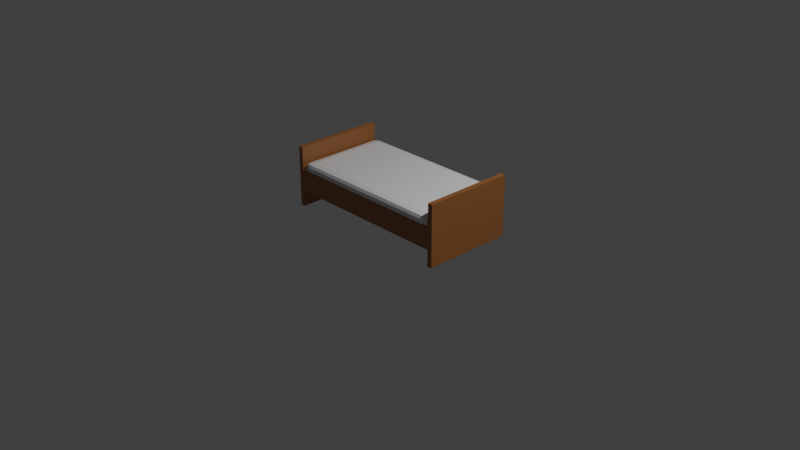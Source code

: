 # Source: Bench_applied.blend  (saved by Blender 5.3.31; exported with 4.5.12 LTS)
import bpy
from mathutils import Matrix  # noqa: F401  (used for matrix-valued properties, if any)

bpy.ops.wm.read_factory_settings(use_empty=True)
scene = bpy.context.scene
scene.name = 'Scene'

# ---- collections
col_collection = bpy.data.collections.new('Collection'); scene.collection.children.link(col_collection)

# ---- materials (node trees are filled in below, after node groups)
mat_material_002 = bpy.data.materials.new('Material.002')
mat_material_004 = bpy.data.materials.new('Material.004')

# ---- material node trees
mat_material_002.use_nodes = True; mat_material_002.node_tree.nodes.clear()
_N = mat_material_002.node_tree.nodes; _L = mat_material_002.node_tree.links
n0 = _N.new('ShaderNodeOutputMaterial'); n0.name = 'Material Output'; n0.location = (200, 100)
n1 = _N.new('ShaderNodeRGB'); n1.name = 'Color'; n1.location = (-210, 98)
n1.outputs[0].default_value = (0.3106, 0.1106, 0.02381, 1.0)
n2 = _N.new('ShaderNodeBsdfPrincipled'); n2.name = 'Principled BSDF'; n2.location = (-53, 99)
n2.inputs[10].default_value = 0.005
_L.new(n1.outputs[0], n2.inputs[0])
_L.new(n2.outputs[0], n0.inputs[0])
n0.is_active_output = True
mat_material_004.use_nodes = True; mat_material_004.node_tree.nodes.clear()
_N = mat_material_004.node_tree.nodes; _L = mat_material_004.node_tree.links
n0 = _N.new('ShaderNodeOutputMaterial'); n0.name = 'Material Output'; n0.location = (374, -315)
n1 = _N.new('ShaderNodeRGB'); n1.name = 'Color'; n1.location = (-204, -233)
n1.outputs[0].default_value = (0.7405, 0.7405, 0.7405, 1.0)
n2 = _N.new('ShaderNodeBsdfPrincipled'); n2.name = 'Principled BSDF'; n2.location = (108, -326)
n2.inputs[10].default_value = 0.005
_L.new(n1.outputs[0], n2.inputs[0])
_L.new(n2.outputs[0], n0.inputs[0])
n0.is_active_output = True

# ---- world
world_world = bpy.data.worlds.new('World'); scene.world = world_world
world_world.use_nodes = True; world_world.node_tree.nodes.clear()
_N = world_world.node_tree.nodes; _L = world_world.node_tree.links
n0 = _N.new('ShaderNodeOutputWorld'); n0.name = 'World Output'; n0.location = (200, 100)
n1 = _N.new('ShaderNodeBackground'); n1.name = 'Background'; n1.location = (-200, 100)
n1.inputs[0].default_value = (0.05088, 0.05088, 0.05088, 1.0)
_L.new(n1.outputs[0], n0.inputs[0])
n0.is_active_output = True
world_world.color = (0.05088, 0.05088, 0.05088)
world_world.sun_shadow_jitter_overblur = 0.0

# ---- cameras
cam_camera = bpy.data.cameras.new('Camera')
cam_camera.clip_end = 100.0
cam_camera.ortho_scale = 7.314

# ---- lights
light_light = bpy.data.lights.new('Light', 'POINT')
light_light.energy = 1000.0
light_light.shadow_soft_size = 0.1

# ---- meshes
me_cube_007 = bpy.data.meshes.new('Cube.007')
me_cube_007.from_pydata([(0.959, 0.4935, 0.6466), (0.959, 0.4935, -0.008056), (0.959, -0.4937, 0.6466), (0.959, -0.4937, -0.008056), (0.9068, 0.4935, 0.6466), (0.9068, 0.4935, -0.008056), (0.9068, -0.4937, 0.6466), (0.9068, -0.4937, -0.008056), (0.959, 0.4935, 0.3998), (0.959, -0.4937, 0.3998), (0.9068, -0.4937, 0.3998), (0.9068, 0.4935, 0.3998), (0.959, 0.4935, 0.3312), (0.959, -0.4937, 0.3312), (0.9068, -0.4937, 0.3312), (0.9068, 0.4935, 0.3312), (0.0, -0.4937, 0.3998), (0.0, 0.4935, 0.3998), (0.0, -0.4937, 0.3312), (0.0, 0.4935, 0.3312), (0.9068, 0.5261, 0.3998), (0.9068, 0.5261, 0.3312), (0.0, 0.5261, 0.3998), (0.0, 0.5261, 0.3312), (0.959, -0.4526, 0.6466), (0.959, -0.4526, -0.008056), (0.9068, -0.4526, 0.6466), (0.9068, -0.4526, -0.008056), (0.9068, -0.4526, 0.3998), (0.959, -0.4526, 0.3998), (0.9068, -0.4526, 0.3312), (0.959, -0.4526, 0.3312), (0.0, -0.4526, 0.3998), (0.0, -0.4526, 0.3312), (0.9068, -0.4937, 0.1657), (0.0, -0.4937, 0.1657), (0.9068, -0.4526, 0.1657), (0.0, -0.4526, 0.1657), (-0.959, 0.4935, 0.6466), (-0.959, 0.4935, -0.008056), (-0.959, -0.4937, 0.6466), (-0.959, -0.4937, -0.008056), (-0.9068, 0.4935, 0.6466), (-0.9068, 0.4935, -0.008056), (-0.9068, -0.4937, 0.6466), (-0.9068, -0.4937, -0.008056), (-0.959, 0.4935, 0.3998), (-0.959, -0.4937, 0.3998), (-0.9068, -0.4937, 0.3998), (-0.9068, 0.4935, 0.3998), (-0.959, 0.4935, 0.3312), (-0.959, -0.4937, 0.3312), (-0.9068, -0.4937, 0.3312), (-0.9068, 0.4935, 0.3312), (-0.9068, 0.5261, 0.3998), (-0.9068, 0.5261, 0.3312), (-0.959, -0.4526, 0.6466), (-0.959, -0.4526, -0.008056), (-0.9068, -0.4526, 0.6466), (-0.9068, -0.4526, -0.008056), (-0.9068, -0.4526, 0.3998), (-0.959, -0.4526, 0.3998), (-0.9068, -0.4526, 0.3312), (-0.959, -0.4526, 0.3312), (-0.9068, -0.4937, 0.1657), (-0.9068, -0.4526, 0.1657), (-0.8731, -0.4668, 0.396), (-0.8643, -0.4621, 0.466), (-0.8731, 0.4843, 0.396), (-0.8643, 0.4796, 0.466), (0.8731, -0.4668, 0.396), (0.8643, -0.4621, 0.466), (0.8731, 0.4843, 0.396), (0.8643, 0.4796, 0.466), (-0.8782, -0.4741, 0.4161), (-0.8782, 0.4916, 0.4161), (0.8782, 0.4916, 0.4161), (0.8782, -0.4741, 0.4161), (-0.879, -0.424, 0.3953), (-0.8732, -0.4706, 0.4442), (-0.8693, 0.4368, 0.4716), (-0.8787, 0.4911, 0.4006), (-0.8173, 0.4912, 0.3953), (0.8082, 0.486, 0.4716), (0.8787, 0.4911, 0.4006), (0.879, 0.4415, 0.3953), (0.8693, -0.4193, 0.4716), (0.8787, -0.4736, 0.4006), (0.8173, -0.4737, 0.3953), (-0.8082, -0.4685, 0.4716), (0.8173, 0.4912, 0.3953), (-0.8082, 0.486, 0.4716), (-0.8173, -0.4737, 0.3953), (0.8082, -0.4685, 0.4716), (-0.879, 0.4415, 0.3953), (-0.8693, -0.4193, 0.4716), (0.879, -0.424, 0.3953), (0.8693, 0.4368, 0.4716), (-0.8787, -0.4736, 0.4006), (-0.8732, 0.4881, 0.4442), (0.8732, 0.4881, 0.4442), (0.8732, -0.4706, 0.4442), (-0.8906, -0.4241, 0.4161), (0.8906, 0.4416, 0.4161), (-0.8163, 0.5062, 0.4161), (0.8163, -0.4886, 0.4161), (-0.8163, -0.4886, 0.4161), (0.8906, -0.4241, 0.4161), (0.8163, 0.5062, 0.4161), (-0.8906, 0.4416, 0.4161), (-0.8849, 0.4395, 0.4449), (0.8125, 0.502, 0.4449), (0.8849, -0.4219, 0.4449), (-0.8125, -0.4845, 0.4449), (-0.8074, -0.4193, 0.4832), (0.8074, -0.4193, 0.4832), (0.8125, -0.4845, 0.4449), (-0.8125, 0.502, 0.4449), (0.8074, 0.4368, 0.4832), (-0.8074, 0.4368, 0.4832), (0.8849, 0.4395, 0.4449), (-0.8849, -0.4219, 0.4449), (-0.8906, -0.4247, 0.4005), (0.8906, 0.4422, 0.4005), (-0.8177, 0.5051, 0.4005), (0.8177, -0.4876, 0.4005), (-0.8177, -0.4876, 0.4005), (0.8906, -0.4247, 0.4005), (0.8177, 0.5051, 0.4005), (-0.8906, 0.4422, 0.4005)], [], [(31, 25, 3, 13), (13, 3, 7, 14), (30, 27, 5, 15), (15, 5, 1, 12), (24, 26, 4, 0), (27, 25, 1, 5), (4, 11, 8, 0), (26, 28, 11, 4), (2, 9, 10, 6), (24, 29, 9, 2), (11, 15, 12, 8), (28, 10, 16, 32), (9, 13, 14, 10), (29, 31, 13, 9), (32, 33, 19, 17), (15, 11, 20, 21), (10, 14, 18, 16), (30, 15, 19, 33), (21, 20, 22, 23), (11, 17, 22, 20), (17, 19, 23, 22), (19, 15, 21, 23), (30, 33, 37, 36), (16, 18, 33, 32), (8, 12, 31, 29), (11, 28, 32, 17), (0, 8, 29, 24), (6, 10, 28, 26), (7, 3, 25, 27), (2, 6, 26, 24), (14, 7, 27, 30), (12, 1, 25, 31), (34, 36, 37, 35), (14, 30, 36, 34), (18, 14, 34, 35), (33, 18, 35, 37), (63, 51, 41, 57), (51, 52, 45, 41), (62, 53, 43, 59), (53, 50, 39, 43), (56, 38, 42, 58), (59, 43, 39, 57), (42, 38, 46, 49), (58, 42, 49, 60), (40, 44, 48, 47), (56, 40, 47, 61), (49, 46, 50, 53), (60, 32, 16, 48), (47, 48, 52, 51), (61, 47, 51, 63), (53, 55, 54, 49), (48, 16, 18, 52), (62, 33, 19, 53), (55, 23, 22, 54), (49, 54, 22, 17), (19, 23, 55, 53), (62, 65, 37, 33), (46, 61, 63, 50), (49, 17, 32, 60), (38, 56, 61, 46), (44, 58, 60, 48), (45, 59, 57, 41), (40, 56, 58, 44), (52, 62, 59, 45), (50, 63, 57, 39), (64, 35, 37, 65), (52, 64, 65, 62), (18, 35, 64, 52), (110, 80, 69, 99), (109, 110, 99, 75), (114, 89, 93, 115), (111, 83, 73, 100), (108, 111, 100, 76), (121, 110, 109, 102), (112, 86, 71, 101), (107, 112, 101, 77), (117, 111, 108, 104), (113, 89, 67, 79), (106, 113, 79, 74), (123, 127, 96, 85), (114, 95, 67, 89), (125, 126, 92, 88), (116, 113, 106, 105), (86, 115, 93, 71), (118, 115, 86, 97), (77, 101, 116, 105), (101, 71, 93, 116), (91, 83, 111, 117), (75, 99, 117, 104), (99, 69, 91, 117), (91, 119, 118, 83), (104, 108, 128, 124), (73, 83, 118, 97), (95, 114, 119, 80), (91, 69, 80, 119), (97, 86, 112, 120), (76, 100, 120, 103), (100, 73, 97, 120), (95, 80, 110, 121), (74, 79, 121, 102), (79, 67, 95, 121), (102, 109, 129, 122), (103, 107, 127, 123), (120, 112, 107, 103), (66, 98, 122, 78), (98, 74, 102, 122), (122, 129, 94, 78), (72, 84, 123, 85), (84, 76, 103, 123), (105, 106, 126, 125), (114, 115, 118, 119), (68, 81, 124, 82), (81, 75, 104, 124), (124, 128, 90, 82), (70, 87, 125, 88), (87, 77, 105, 125), (126, 106, 74, 98), (92, 126, 98, 66), (127, 107, 77, 87), (96, 127, 87, 70), (128, 108, 76, 84), (90, 128, 84, 72), (129, 109, 75, 81), (94, 129, 81, 68), (93, 89, 113, 116)])
me_cube_007.polygons.foreach_set('material_index', [0, 0, 0, 0, 0, 0, 0, 0, 0, 0, 0, 0, 0, 0, 0, 0, 0, 0, 0, 0, 0, 0, 0, 0, 0, 0, 0, 0, 0, 0, 0, 0, 0, 0, 0, 0, 0, 0, 0, 0, 0, 0, 0, 0, 0, 0, 0, 0, 0, 0, 0, 0, 0, 0, 0, 0, 0, 0, 0, 0, 0, 0, 0, 0, 0, 0, 0, 0, 1, 1, 1, 1, 1, 1, 1, 1, 1, 1, 1, 1, 1, 1, 1, 1, 1, 1, 1, 1, 1, 1, 1, 1, 1, 1, 1, 1, 1, 1, 1, 1, 1, 1, 1, 1, 1, 1, 1, 1, 1, 1, 1, 1, 1, 1, 1, 1, 1, 1, 1, 1, 1, 1, 1, 1, 1])
_uv = me_cube_007.uv_layers.new(name='UVMap')
_uv.uv.foreach_set('vector', [0.4596, 0.2396, 0.625, 0.2396, 0.625, 0.25, 0.4596, 0.25, 0.4596, 0.25, 0.625, 0.25, 0.625, 0.5, 0.4596, 0.5, 0.4596, 0.5104, 0.625, 0.5104, 0.625, 0.75, 0.4596, 0.75, 0.4596, 0.75, 0.625, 0.75, 0.625, 1.0, 0.4596, 1.0, 0.125, 0.5104, 0.375, 0.5104, 0.375, 0.75, 0.125, 0.75, 0.625, 0.5104, 0.875, 0.5104, 0.875, 0.75, 0.625, 0.75, 0.375, 0.75, 0.4334, 0.75, 0.4334, 1.0, 0.375, 1.0, 0.375, 0.5104, 0.4334, 0.5104, 0.4334, 0.75, 0.375, 0.75, 0.375, 0.25, 0.4334, 0.25, 0.4334, 0.5, 0.375, 0.5, 0.375, 0.2396, 0.4334, 0.2396, 0.4334, 0.25, 0.375, 0.25, 0.4334, 0.75, 0.4596, 0.75, 0.4596, 1.0, 0.4334, 1.0, 0.4334, 0.5104, 0.4334, 0.5, 0.4334, 0.5, 0.4334, 0.5104, 0.4334, 0.25, 0.4596, 0.25, 0.4596, 0.5, 0.4334, 0.5, 0.4334, 0.2396, 0.4596, 0.2396, 0.4596, 0.25, 0.4334, 0.25, 0.4334, 0.5104, 0.4596, 0.5104, 0.4596, 0.75, 0.4334, 0.75, 0.4596, 0.75, 0.4334, 0.75, 0.4334, 0.75, 0.4596, 0.75, 0.4334, 0.5, 0.4596, 0.5, 0.4596, 0.5, 0.4334, 0.5, 0.4596, 0.5104, 0.4596, 0.75, 0.4596, 0.75, 0.4596, 0.5104, 0.4596, 0.75, 0.4334, 0.75, 0.4334, 0.75, 0.4596, 0.75, 0.4334, 0.75, 0.4334, 0.75, 0.4334, 0.75, 0.4334, 0.75, 0.4334, 0.75, 0.4596, 0.75, 0.4596, 0.75, 0.4334, 0.75, 0.4596, 0.75, 0.4596, 0.75, 0.4596, 0.75, 0.4596, 0.75, 0.4596, 0.5104, 0.4596, 0.5104, 0.4596, 0.5104, 0.4596, 0.5104, 0.4334, 0.5, 0.4596, 0.5, 0.4596, 0.5104, 0.4334, 0.5104, 0.4334, 0.0, 0.4596, 0.0, 0.4596, 0.2396, 0.4334, 0.2396, 0.4334, 0.75, 0.4334, 0.5104, 0.4334, 0.5104, 0.4334, 0.75, 0.375, 0.0, 0.4334, 0.0, 0.4334, 0.2396, 0.375, 0.2396, 0.375, 0.5, 0.4334, 0.5, 0.4334, 0.5104, 0.375, 0.5104, 0.625, 0.5, 0.875, 0.5, 0.875, 0.5104, 0.625, 0.5104, 0.125, 0.5, 0.375, 0.5, 0.375, 0.5104, 0.125, 0.5104, 0.4596, 0.5, 0.625, 0.5, 0.625, 0.5104, 0.4596, 0.5104, 0.4596, 0.0, 0.625, 0.0, 0.625, 0.2396, 0.4596, 0.2396, 0.4596, 0.5, 0.4596, 0.5104, 0.4596, 0.5104, 0.4596, 0.5, 0.4596, 0.5, 0.4596, 0.5104, 0.4596, 0.5104, 0.4596, 0.5, 0.4596, 0.5, 0.4596, 0.5, 0.4596, 0.5, 0.4596, 0.5, 0.4596, 0.5104, 0.4596, 0.5, 0.4596, 0.5, 0.4596, 0.5104, 0.4596, 0.2396, 0.4596, 0.25, 0.625, 0.25, 0.625, 0.2396, 0.4596, 0.25, 0.4596, 0.5, 0.625, 0.5, 0.625, 0.25, 0.4596, 0.5104, 0.4596, 0.75, 0.625, 0.75, 0.625, 0.5104, 0.4596, 0.75, 0.4596, 1.0, 0.625, 1.0, 0.625, 0.75, 0.125, 0.5104, 0.125, 0.75, 0.375, 0.75, 0.375, 0.5104, 0.625, 0.5104, 0.625, 0.75, 0.875, 0.75, 0.875, 0.5104, 0.375, 0.75, 0.375, 1.0, 0.4334, 1.0, 0.4334, 0.75, 0.375, 0.5104, 0.375, 0.75, 0.4334, 0.75, 0.4334, 0.5104, 0.375, 0.25, 0.375, 0.5, 0.4334, 0.5, 0.4334, 0.25, 0.375, 0.2396, 0.375, 0.25, 0.4334, 0.25, 0.4334, 0.2396, 0.4334, 0.75, 0.4334, 1.0, 0.4596, 1.0, 0.4596, 0.75, 0.4334, 0.5104, 0.4334, 0.5104, 0.4334, 0.5, 0.4334, 0.5, 0.4334, 0.25, 0.4334, 0.5, 0.4596, 0.5, 0.4596, 0.25, 0.4334, 0.2396, 0.4334, 0.25, 0.4596, 0.25, 0.4596, 0.2396, 0.4596, 0.75, 0.4596, 0.75, 0.4334, 0.75, 0.4334, 0.75, 0.4334, 0.5, 0.4334, 0.5, 0.4596, 0.5, 0.4596, 0.5, 0.4596, 0.5104, 0.4596, 0.5104, 0.4596, 0.75, 0.4596, 0.75, 0.4596, 0.75, 0.4596, 0.75, 0.4334, 0.75, 0.4334, 0.75, 0.4334, 0.75, 0.4334, 0.75, 0.4334, 0.75, 0.4334, 0.75, 0.4596, 0.75, 0.4596, 0.75, 0.4596, 0.75, 0.4596, 0.75, 0.4596, 0.5104, 0.4596, 0.5104, 0.4596, 0.5104, 0.4596, 0.5104, 0.4334, 0.0, 0.4334, 0.2396, 0.4596, 0.2396, 0.4596, 0.0, 0.4334, 0.75, 0.4334, 0.75, 0.4334, 0.5104, 0.4334, 0.5104, 0.375, 0.0, 0.375, 0.2396, 0.4334, 0.2396, 0.4334, 0.0, 0.375, 0.5, 0.375, 0.5104, 0.4334, 0.5104, 0.4334, 0.5, 0.625, 0.5, 0.625, 0.5104, 0.875, 0.5104, 0.875, 0.5, 0.125, 0.5, 0.125, 0.5104, 0.375, 0.5104, 0.375, 0.5, 0.4596, 0.5, 0.4596, 0.5104, 0.625, 0.5104, 0.625, 0.5, 0.4596, 0.0, 0.4596, 0.2396, 0.625, 0.2396, 0.625, 0.0, 0.4596, 0.5, 0.4596, 0.5, 0.4596, 0.5104, 0.4596, 0.5104, 0.4596, 0.5, 0.4596, 0.5, 0.4596, 0.5104, 0.4596, 0.5104, 0.4596, 0.5, 0.4596, 0.5, 0.4596, 0.5, 0.4596, 0.5, 0.5184, 0.2083, 0.625, 0.2083, 0.625, 0.25, 0.5184, 0.25, 0.4359, 0.2083, 0.5184, 0.2083, 0.5184, 0.25, 0.4359, 0.25, 0.8333, 0.7083, 0.8333, 0.75, 0.6667, 0.75, 0.6643, 0.7083, 0.5184, 0.4583, 0.625, 0.4583, 0.625, 0.5, 0.518, 0.5, 0.4359, 0.4583, 0.5184, 0.4583, 0.518, 0.5, 0.4359, 0.5, 0.5178, 0.04167, 0.5184, 0.2083, 0.4359, 0.2083, 0.4332, 0.04167, 0.516, 0.7083, 0.6039, 0.7083, 0.625, 0.75, 0.518, 0.75, 0.4359, 0.7083, 0.516, 0.7083, 0.518, 0.75, 0.4359, 0.75, 0.5184, 0.2917, 0.5184, 0.4583, 0.4359, 0.4583, 0.4359, 0.2917, 0.5178, 0.9583, 0.625, 0.9583, 0.625, 1.0, 0.5144, 1.0, 0.4332, 0.9583, 0.5178, 0.9583, 0.5144, 1.0, 0.4038, 1.0, 0.3925, 0.5417, 0.3925, 0.7083, 0.3667, 0.7083, 0.3667, 0.5417, 0.8333, 0.7083, 0.875, 0.7083, 0.875, 0.75, 0.8333, 0.75, 0.3934, 0.7917, 0.3928, 0.9583, 0.375, 0.9583, 0.375, 0.7917, 0.5184, 0.7917, 0.5178, 0.9583, 0.4332, 0.9583, 0.4359, 0.7917, 0.6039, 0.7083, 0.6643, 0.7083, 0.6667, 0.75, 0.625, 0.75, 0.6643, 0.5417, 0.6643, 0.7083, 0.6039, 0.7083, 0.6039, 0.5417, 0.4359, 0.75, 0.518, 0.75, 0.5184, 0.7917, 0.4359, 0.7917, 0.518, 0.75, 0.625, 0.75, 0.625, 0.7917, 0.5184, 0.7917, 0.625, 0.2917, 0.625, 0.4583, 0.5184, 0.4583, 0.5184, 0.2917, 0.4359, 0.25, 0.5184, 0.25, 0.5184, 0.2917, 0.4359, 0.2917, 0.5184, 0.25, 0.625, 0.25, 0.625, 0.2917, 0.5184, 0.2917, 0.8333, 0.5, 0.8333, 0.5417, 0.6643, 0.5417, 0.6667, 0.5, 0.4359, 0.2917, 0.4359, 0.4583, 0.3934, 0.4583, 0.3934, 0.2917, 0.625, 0.5, 0.6667, 0.5, 0.6643, 0.5417, 0.6039, 0.5417, 0.875, 0.7083, 0.8333, 0.7083, 0.8333, 0.5417, 0.875, 0.5417, 0.8333, 0.5, 0.875, 0.5, 0.875, 0.5417, 0.8333, 0.5417, 0.6039, 0.5417, 0.6039, 0.7083, 0.516, 0.7083, 0.516, 0.5417, 0.4359, 0.5, 0.518, 0.5, 0.516, 0.5417, 0.4359, 0.5417, 0.518, 0.5, 0.625, 0.5, 0.6039, 0.5417, 0.516, 0.5417, 0.625, 0.04167, 0.625, 0.2083, 0.5184, 0.2083, 0.5178, 0.04167, 0.4038, 0.0, 0.5144, 0.0, 0.5178, 0.04167, 0.4332, 0.04167, 0.5144, 0.0, 0.625, 0.0, 0.625, 0.04167, 0.5178, 0.04167, 0.4332, 0.04167, 0.4359, 0.2083, 0.3934, 0.2083, 0.3928, 0.04167, 0.4359, 0.5417, 0.4359, 0.7083, 0.3925, 0.7083, 0.3925, 0.5417, 0.516, 0.5417, 0.516, 0.7083, 0.4359, 0.7083, 0.4359, 0.5417, 0.375, 0.0, 0.3894, 0.0, 0.3928, 0.04167, 0.375, 0.04167, 0.3894, 0.0, 0.4038, 0.0, 0.4332, 0.04167, 0.3928, 0.04167, 0.3928, 0.04167, 0.3934, 0.2083, 0.375, 0.2083, 0.375, 0.04167, 0.375, 0.5, 0.3932, 0.5, 0.3925, 0.5417, 0.3667, 0.5417, 0.3932, 0.5, 0.4359, 0.5, 0.4359, 0.5417, 0.3925, 0.5417, 0.4359, 0.7917, 0.4332, 0.9583, 0.3928, 0.9583, 0.3934, 0.7917, 0.8333, 0.7083, 0.6643, 0.7083, 0.6643, 0.5417, 0.8333, 0.5417, 0.375, 0.25, 0.3934, 0.25, 0.3934, 0.2917, 0.375, 0.2917, 0.3934, 0.25, 0.4359, 0.25, 0.4359, 0.2917, 0.3934, 0.2917, 0.3934, 0.2917, 0.3934, 0.4583, 0.375, 0.4583, 0.375, 0.2917, 0.375, 0.75, 0.3932, 0.75, 0.3934, 0.7917, 0.375, 0.7917, 0.3932, 0.75, 0.4359, 0.75, 0.4359, 0.7917, 0.3934, 0.7917, 0.3928, 0.9583, 0.4332, 0.9583, 0.4038, 1.0, 0.3894, 1.0, 0.375, 0.9583, 0.3928, 0.9583, 0.3894, 1.0, 0.375, 1.0, 0.3925, 0.7083, 0.4359, 0.7083, 0.4359, 0.75, 0.3932, 0.75, 0.3667, 0.7083, 0.3925, 0.7083, 0.3932, 0.75, 0.375, 0.75, 0.3934, 0.4583, 0.4359, 0.4583, 0.4359, 0.5, 0.3932, 0.5, 0.375, 0.4583, 0.3934, 0.4583, 0.3932, 0.5, 0.375, 0.5, 0.3934, 0.2083, 0.4359, 0.2083, 0.4359, 0.25, 0.3934, 0.25, 0.375, 0.2083, 0.3934, 0.2083, 0.3934, 0.25, 0.375, 0.25, 0.625, 0.7917, 0.625, 0.9583, 0.5178, 0.9583, 0.5184, 0.7917])
me_cube_007.materials.append(mat_material_002)
me_cube_007.materials.append(mat_material_004)
me_cube_007.update()

# ---- objects
ob_light = bpy.data.objects.new('Light', light_light)
ob_camera = bpy.data.objects.new('Camera', cam_camera)
ob_bench = bpy.data.objects.new('bench', me_cube_007)

# ---- transforms, parenting, visibility, modifiers, constraints
ob_light.location = (4.076, 1.005, 5.904)
ob_light.rotation_euler = (0.6503, 0.05522, 1.866)
ob_light.lock_rotations_4d = False
ob_light.empty_display_type = 'ARROWS'
ob_light.color = (0.0, 0.0, 0.0, 0.0)
ob_light.lineart.crease_threshold = 0.0
ob_camera.location = (7.359, -6.926, 4.958)
ob_camera.rotation_euler = (1.109, 0.0, 0.8149)
ob_camera.lock_rotations_4d = False
ob_camera.empty_display_type = 'ARROWS'
ob_camera.color = (0.0, 0.0, 0.0, 0.0)
ob_camera.display_type = 'WIRE'
ob_camera.lineart.crease_threshold = 0.0
ob_bench.location = (0.0, 0.0, 0.0)

# ---- collection membership
col_collection.objects.link(ob_light)
col_collection.objects.link(ob_camera)
col_collection.objects.link(ob_bench)

# ---- scene / render settings (as saved in the file)
scene.camera = ob_camera
scene.frame_start = 1; scene.frame_end = 250; scene.frame_set(1)
scene.render.engine = 'BLENDER_EEVEE_NEXT'
scene.render.bake_bias = 0.0
scene.render.bake_samples = 0
scene.cycles.sampling_pattern = 'TABULATED_SOBOL'
scene.eevee.use_volume_custom_range = False
scene.eevee.fast_gi_thickness_far = 0.0
scene.view_settings.view_transform = 'Standard'
bpy.context.view_layer.update()
